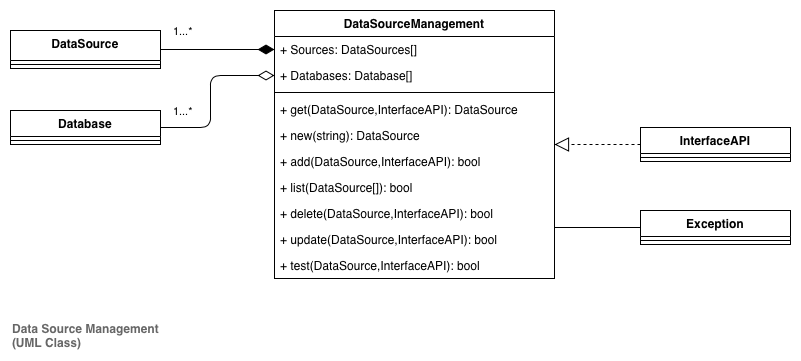

The diagram above was exported from draw.io. Its source (the exported page's mxGraphModel, read from the mxfile embedded in the PNG):
<mxGraphModel dx="1029" dy="627" grid="1" gridSize="10" guides="1" tooltips="1" connect="1" arrows="1" fold="1" page="1" pageScale="1" pageWidth="827" pageHeight="1169" math="0" shadow="0">
  <root>
    <mxCell id="Nq8w9iYGLx4AlKzzBWPV-0" />
    <mxCell id="Nq8w9iYGLx4AlKzzBWPV-1" parent="Nq8w9iYGLx4AlKzzBWPV-0" />
    <mxCell id="TtzTTNUKWyMLVY1T3vZk-36" value="1...*" style="endArrow=none;html=1;endSize=12;startArrow=diamondThin;startSize=14;startFill=1;edgeStyle=orthogonalEdgeStyle;align=left;verticalAlign=bottom;endFill=0;" edge="1" parent="Nq8w9iYGLx4AlKzzBWPV-1" source="TtzTTNUKWyMLVY1T3vZk-10" target="3qMrUAQamapioXkadR3u-12">
      <mxGeometry x="0.8077" y="-9" relative="1" as="geometry">
        <mxPoint x="240" y="-40" as="sourcePoint" />
        <mxPoint x="400" y="-40" as="targetPoint" />
        <mxPoint as="offset" />
      </mxGeometry>
    </mxCell>
    <mxCell id="TtzTTNUKWyMLVY1T3vZk-40" style="edgeStyle=orthogonalEdgeStyle;rounded=0;orthogonalLoop=1;jettySize=auto;html=1;endArrow=none;endFill=0;" edge="1" parent="Nq8w9iYGLx4AlKzzBWPV-1" source="eIYq_CpWJzX__o5Ln69q-11" target="OGqcthoKlDPa5uDeEdXH-2">
      <mxGeometry relative="1" as="geometry">
        <Array as="points">
          <mxPoint x="590" y="257" />
          <mxPoint x="590" y="257" />
        </Array>
      </mxGeometry>
    </mxCell>
    <mxCell id="TtzTTNUKWyMLVY1T3vZk-37" value="1...*" style="endArrow=none;html=1;endSize=12;startArrow=diamondThin;startSize=14;startFill=0;edgeStyle=orthogonalEdgeStyle;align=left;verticalAlign=bottom;endFill=0;" edge="1" parent="Nq8w9iYGLx4AlKzzBWPV-1" source="TtzTTNUKWyMLVY1T3vZk-16" target="TtzTTNUKWyMLVY1T3vZk-21">
      <mxGeometry x="0.8718" y="-7" relative="1" as="geometry">
        <mxPoint x="50" y="270" as="sourcePoint" />
        <mxPoint x="210" y="270" as="targetPoint" />
        <Array as="points">
          <mxPoint x="220" y="105" />
          <mxPoint x="220" y="157" />
        </Array>
        <mxPoint as="offset" />
      </mxGeometry>
    </mxCell>
    <mxCell id="TtzTTNUKWyMLVY1T3vZk-39" value="" style="endArrow=block;dashed=1;endFill=0;endSize=12;html=1;" edge="1" parent="Nq8w9iYGLx4AlKzzBWPV-1" source="TtzTTNUKWyMLVY1T3vZk-5" target="eIYq_CpWJzX__o5Ln69q-11">
      <mxGeometry width="160" relative="1" as="geometry">
        <mxPoint x="510" y="-20" as="sourcePoint" />
        <mxPoint x="670" y="-20" as="targetPoint" />
      </mxGeometry>
    </mxCell>
    <mxCell id="ZkiADhJPP-X4hf17RpCL-0" value="&lt;b&gt;Data Source Management&lt;/b&gt;&amp;nbsp;&lt;br&gt;(UML Class)" style="text;html=1;align=left;verticalAlign=middle;resizable=0;points=[];autosize=1;fontStyle=1;fontColor=#666666;" vertex="1" parent="Nq8w9iYGLx4AlKzzBWPV-1">
      <mxGeometry x="20" y="350" width="170" height="30" as="geometry" />
    </mxCell>
    <mxCell id="3qMrUAQamapioXkadR3u-12" value="DataSource" style="swimlane;fontStyle=1;align=center;verticalAlign=top;childLayout=stackLayout;horizontal=1;startSize=30;horizontalStack=0;resizeParent=1;resizeParentMax=0;resizeLast=0;collapsible=1;marginBottom=0;" vertex="1" parent="Nq8w9iYGLx4AlKzzBWPV-1">
      <mxGeometry x="20" y="60" width="150" height="38" as="geometry" />
    </mxCell>
    <mxCell id="3qMrUAQamapioXkadR3u-14" value="" style="line;strokeWidth=1;fillColor=none;align=left;verticalAlign=middle;spacingTop=-1;spacingLeft=3;spacingRight=3;rotatable=0;labelPosition=right;points=[];portConstraint=eastwest;" vertex="1" parent="3qMrUAQamapioXkadR3u-12">
      <mxGeometry y="30" width="150" height="8" as="geometry" />
    </mxCell>
    <mxCell id="TtzTTNUKWyMLVY1T3vZk-21" value="Database" style="swimlane;fontStyle=1;align=center;verticalAlign=top;childLayout=stackLayout;horizontal=1;startSize=26;horizontalStack=0;resizeParent=1;resizeParentMax=0;resizeLast=0;collapsible=1;marginBottom=0;" vertex="1" parent="Nq8w9iYGLx4AlKzzBWPV-1">
      <mxGeometry x="20" y="140" width="150" height="34" as="geometry" />
    </mxCell>
    <mxCell id="TtzTTNUKWyMLVY1T3vZk-23" value="" style="line;strokeWidth=1;fillColor=none;align=left;verticalAlign=middle;spacingTop=-1;spacingLeft=3;spacingRight=3;rotatable=0;labelPosition=right;points=[];portConstraint=eastwest;" vertex="1" parent="TtzTTNUKWyMLVY1T3vZk-21">
      <mxGeometry y="26" width="150" height="8" as="geometry" />
    </mxCell>
    <mxCell id="eIYq_CpWJzX__o5Ln69q-11" value="DataSourceManagement" style="swimlane;fontStyle=1;align=center;verticalAlign=top;childLayout=stackLayout;horizontal=1;startSize=26;horizontalStack=0;resizeParent=1;resizeParentMax=0;resizeLast=0;collapsible=1;marginBottom=0;" vertex="1" parent="Nq8w9iYGLx4AlKzzBWPV-1">
      <mxGeometry x="284" y="40" width="280" height="268" as="geometry" />
    </mxCell>
    <mxCell id="TtzTTNUKWyMLVY1T3vZk-10" value="+ Sources: DataSources[]" style="text;strokeColor=none;fillColor=none;align=left;verticalAlign=top;spacingLeft=4;spacingRight=4;overflow=hidden;rotatable=0;points=[[0,0.5],[1,0.5]];portConstraint=eastwest;" vertex="1" parent="eIYq_CpWJzX__o5Ln69q-11">
      <mxGeometry y="26" width="280" height="26" as="geometry" />
    </mxCell>
    <mxCell id="TtzTTNUKWyMLVY1T3vZk-16" value="+ Databases: Database[]" style="text;strokeColor=none;fillColor=none;align=left;verticalAlign=top;spacingLeft=4;spacingRight=4;overflow=hidden;rotatable=0;points=[[0,0.5],[1,0.5]];portConstraint=eastwest;" vertex="1" parent="eIYq_CpWJzX__o5Ln69q-11">
      <mxGeometry y="52" width="280" height="26" as="geometry" />
    </mxCell>
    <mxCell id="eIYq_CpWJzX__o5Ln69q-13" value="" style="line;strokeWidth=1;fillColor=none;align=left;verticalAlign=middle;spacingTop=-1;spacingLeft=3;spacingRight=3;rotatable=0;labelPosition=right;points=[];portConstraint=eastwest;" vertex="1" parent="eIYq_CpWJzX__o5Ln69q-11">
      <mxGeometry y="78" width="280" height="8" as="geometry" />
    </mxCell>
    <mxCell id="TtzTTNUKWyMLVY1T3vZk-14" value="+ get(DataSource,InterfaceAPI): DataSource" style="text;strokeColor=none;fillColor=none;align=left;verticalAlign=top;spacingLeft=4;spacingRight=4;overflow=hidden;rotatable=0;points=[[0,0.5],[1,0.5]];portConstraint=eastwest;" vertex="1" parent="eIYq_CpWJzX__o5Ln69q-11">
      <mxGeometry y="86" width="280" height="26" as="geometry" />
    </mxCell>
    <mxCell id="TtzTTNUKWyMLVY1T3vZk-26" value="+ new(string): DataSource" style="text;strokeColor=none;fillColor=none;align=left;verticalAlign=top;spacingLeft=4;spacingRight=4;overflow=hidden;rotatable=0;points=[[0,0.5],[1,0.5]];portConstraint=eastwest;" vertex="1" parent="eIYq_CpWJzX__o5Ln69q-11">
      <mxGeometry y="112" width="280" height="26" as="geometry" />
    </mxCell>
    <mxCell id="TtzTTNUKWyMLVY1T3vZk-34" value="+ add(DataSource,InterfaceAPI): bool" style="text;strokeColor=none;fillColor=none;align=left;verticalAlign=top;spacingLeft=4;spacingRight=4;overflow=hidden;rotatable=0;points=[[0,0.5],[1,0.5]];portConstraint=eastwest;" vertex="1" parent="eIYq_CpWJzX__o5Ln69q-11">
      <mxGeometry y="138" width="280" height="26" as="geometry" />
    </mxCell>
    <mxCell id="TtzTTNUKWyMLVY1T3vZk-27" value="+ list(DataSource[]): bool" style="text;strokeColor=none;fillColor=none;align=left;verticalAlign=top;spacingLeft=4;spacingRight=4;overflow=hidden;rotatable=0;points=[[0,0.5],[1,0.5]];portConstraint=eastwest;" vertex="1" parent="eIYq_CpWJzX__o5Ln69q-11">
      <mxGeometry y="164" width="280" height="26" as="geometry" />
    </mxCell>
    <mxCell id="TtzTTNUKWyMLVY1T3vZk-28" value="+ delete(DataSource,InterfaceAPI): bool" style="text;strokeColor=none;fillColor=none;align=left;verticalAlign=top;spacingLeft=4;spacingRight=4;overflow=hidden;rotatable=0;points=[[0,0.5],[1,0.5]];portConstraint=eastwest;" vertex="1" parent="eIYq_CpWJzX__o5Ln69q-11">
      <mxGeometry y="190" width="280" height="26" as="geometry" />
    </mxCell>
    <mxCell id="TtzTTNUKWyMLVY1T3vZk-29" value="+ update(DataSource,InterfaceAPI): bool" style="text;strokeColor=none;fillColor=none;align=left;verticalAlign=top;spacingLeft=4;spacingRight=4;overflow=hidden;rotatable=0;points=[[0,0.5],[1,0.5]];portConstraint=eastwest;" vertex="1" parent="eIYq_CpWJzX__o5Ln69q-11">
      <mxGeometry y="216" width="280" height="26" as="geometry" />
    </mxCell>
    <mxCell id="TtzTTNUKWyMLVY1T3vZk-30" value="+ test(DataSource,InterfaceAPI): bool" style="text;strokeColor=none;fillColor=none;align=left;verticalAlign=top;spacingLeft=4;spacingRight=4;overflow=hidden;rotatable=0;points=[[0,0.5],[1,0.5]];portConstraint=eastwest;" vertex="1" parent="eIYq_CpWJzX__o5Ln69q-11">
      <mxGeometry y="242" width="280" height="26" as="geometry" />
    </mxCell>
    <mxCell id="OGqcthoKlDPa5uDeEdXH-2" value="Exception" style="swimlane;fontStyle=1;align=center;verticalAlign=top;childLayout=stackLayout;horizontal=1;startSize=26;horizontalStack=0;resizeParent=1;resizeParentMax=0;resizeLast=0;collapsible=1;marginBottom=0;" vertex="1" parent="Nq8w9iYGLx4AlKzzBWPV-1">
      <mxGeometry x="650" y="240" width="150" height="34" as="geometry" />
    </mxCell>
    <mxCell id="OGqcthoKlDPa5uDeEdXH-4" value="" style="line;strokeWidth=1;fillColor=none;align=left;verticalAlign=middle;spacingTop=-1;spacingLeft=3;spacingRight=3;rotatable=0;labelPosition=right;points=[];portConstraint=eastwest;" vertex="1" parent="OGqcthoKlDPa5uDeEdXH-2">
      <mxGeometry y="26" width="150" height="8" as="geometry" />
    </mxCell>
    <mxCell id="TtzTTNUKWyMLVY1T3vZk-5" value="InterfaceAPI" style="swimlane;fontStyle=1;align=center;verticalAlign=top;childLayout=stackLayout;horizontal=1;startSize=26;horizontalStack=0;resizeParent=1;resizeParentMax=0;resizeLast=0;collapsible=1;marginBottom=0;" vertex="1" parent="Nq8w9iYGLx4AlKzzBWPV-1">
      <mxGeometry x="650" y="157" width="150" height="34" as="geometry" />
    </mxCell>
    <mxCell id="TtzTTNUKWyMLVY1T3vZk-7" value="" style="line;strokeWidth=1;fillColor=none;align=left;verticalAlign=middle;spacingTop=-1;spacingLeft=3;spacingRight=3;rotatable=0;labelPosition=right;points=[];portConstraint=eastwest;" vertex="1" parent="TtzTTNUKWyMLVY1T3vZk-5">
      <mxGeometry y="26" width="150" height="8" as="geometry" />
    </mxCell>
  </root>
</mxGraphModel>